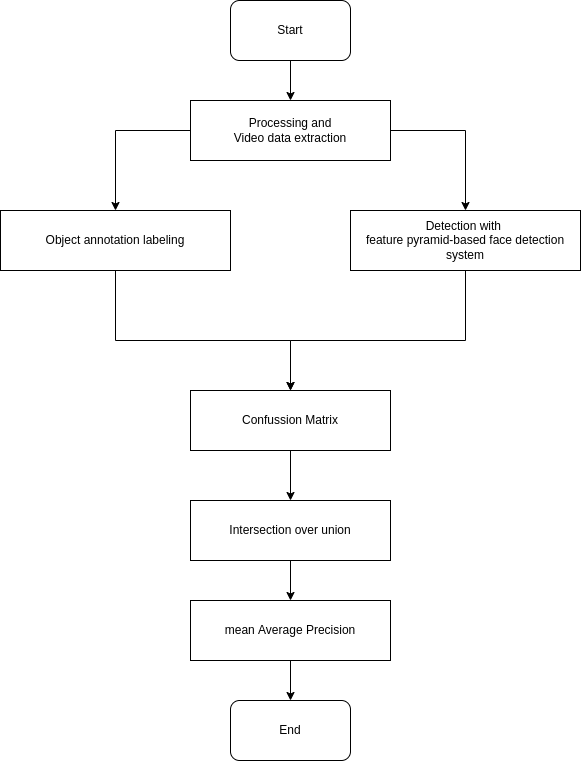

The diagram above was exported from draw.io. Its source (the exported page's mxGraphModel, read from the mxfile embedded in the PNG):
<mxGraphModel dx="868" dy="347" grid="1" gridSize="10" guides="1" tooltips="1" connect="1" arrows="1" fold="1" page="1" pageScale="1" pageWidth="850" pageHeight="1100" math="0" shadow="0">
  <root>
    <mxCell id="0" />
    <mxCell id="1" parent="0" />
    <mxCell id="iqyyBdSmJbuCQij2TQzM-1" value="Start" style="rounded=1;whiteSpace=wrap;html=1;" parent="1" vertex="1">
      <mxGeometry x="365" y="160" width="120" height="60" as="geometry" />
    </mxCell>
    <mxCell id="iqyyBdSmJbuCQij2TQzM-15" style="edgeStyle=orthogonalEdgeStyle;rounded=0;orthogonalLoop=1;jettySize=auto;html=1;exitX=0.5;exitY=1;exitDx=0;exitDy=0;entryX=0.5;entryY=0;entryDx=0;entryDy=0;" parent="1" target="iqyyBdSmJbuCQij2TQzM-6" edge="1">
      <mxGeometry relative="1" as="geometry">
        <mxPoint x="425" y="220" as="sourcePoint" />
      </mxGeometry>
    </mxCell>
    <mxCell id="GeEBKF4k5_EFU_MGsD_B-2" style="edgeStyle=orthogonalEdgeStyle;rounded=0;orthogonalLoop=1;jettySize=auto;html=1;exitX=1;exitY=0.5;exitDx=0;exitDy=0;entryX=0.5;entryY=0;entryDx=0;entryDy=0;" parent="1" source="iqyyBdSmJbuCQij2TQzM-6" target="GeEBKF4k5_EFU_MGsD_B-1" edge="1">
      <mxGeometry relative="1" as="geometry" />
    </mxCell>
    <mxCell id="GeEBKF4k5_EFU_MGsD_B-3" style="edgeStyle=orthogonalEdgeStyle;rounded=0;orthogonalLoop=1;jettySize=auto;html=1;exitX=0;exitY=0.5;exitDx=0;exitDy=0;" parent="1" source="iqyyBdSmJbuCQij2TQzM-6" target="iqyyBdSmJbuCQij2TQzM-11" edge="1">
      <mxGeometry relative="1" as="geometry" />
    </mxCell>
    <mxCell id="iqyyBdSmJbuCQij2TQzM-6" value="&lt;div&gt;Processing and&lt;/div&gt;&lt;div&gt;Video data extraction&lt;/div&gt;" style="rounded=0;whiteSpace=wrap;html=1;" parent="1" vertex="1">
      <mxGeometry x="325" y="260" width="200" height="60" as="geometry" />
    </mxCell>
    <mxCell id="GeEBKF4k5_EFU_MGsD_B-5" style="edgeStyle=orthogonalEdgeStyle;rounded=0;orthogonalLoop=1;jettySize=auto;html=1;exitX=0.5;exitY=1;exitDx=0;exitDy=0;" parent="1" source="iqyyBdSmJbuCQij2TQzM-11" target="iqyyBdSmJbuCQij2TQzM-26" edge="1">
      <mxGeometry relative="1" as="geometry">
        <Array as="points">
          <mxPoint x="250" y="500" />
          <mxPoint x="425" y="500" />
        </Array>
      </mxGeometry>
    </mxCell>
    <mxCell id="iqyyBdSmJbuCQij2TQzM-11" value="Object annotation labeling" style="rounded=0;whiteSpace=wrap;html=1;" parent="1" vertex="1">
      <mxGeometry x="135" y="370" width="230" height="60" as="geometry" />
    </mxCell>
    <mxCell id="iqyyBdSmJbuCQij2TQzM-32" style="edgeStyle=orthogonalEdgeStyle;rounded=0;orthogonalLoop=1;jettySize=auto;html=1;exitX=0.5;exitY=1;exitDx=0;exitDy=0;entryX=0.5;entryY=0;entryDx=0;entryDy=0;" parent="1" source="iqyyBdSmJbuCQij2TQzM-26" target="iqyyBdSmJbuCQij2TQzM-27" edge="1">
      <mxGeometry relative="1" as="geometry" />
    </mxCell>
    <mxCell id="iqyyBdSmJbuCQij2TQzM-26" value="Confussion Matrix" style="rounded=0;whiteSpace=wrap;html=1;" parent="1" vertex="1">
      <mxGeometry x="325" y="550" width="200" height="60" as="geometry" />
    </mxCell>
    <mxCell id="iqyyBdSmJbuCQij2TQzM-33" style="edgeStyle=orthogonalEdgeStyle;rounded=0;orthogonalLoop=1;jettySize=auto;html=1;exitX=0.5;exitY=1;exitDx=0;exitDy=0;entryX=0.5;entryY=0;entryDx=0;entryDy=0;" parent="1" source="iqyyBdSmJbuCQij2TQzM-27" target="iqyyBdSmJbuCQij2TQzM-28" edge="1">
      <mxGeometry relative="1" as="geometry">
        <Array as="points">
          <mxPoint x="425" y="710" />
          <mxPoint x="425" y="710" />
        </Array>
      </mxGeometry>
    </mxCell>
    <mxCell id="iqyyBdSmJbuCQij2TQzM-27" value="Intersection over union" style="rounded=0;whiteSpace=wrap;html=1;" parent="1" vertex="1">
      <mxGeometry x="325" y="660" width="200" height="60" as="geometry" />
    </mxCell>
    <mxCell id="GeEBKF4k5_EFU_MGsD_B-7" style="edgeStyle=orthogonalEdgeStyle;rounded=0;orthogonalLoop=1;jettySize=auto;html=1;exitX=0.5;exitY=1;exitDx=0;exitDy=0;entryX=0.5;entryY=0;entryDx=0;entryDy=0;" parent="1" source="iqyyBdSmJbuCQij2TQzM-28" target="GeEBKF4k5_EFU_MGsD_B-6" edge="1">
      <mxGeometry relative="1" as="geometry" />
    </mxCell>
    <mxCell id="iqyyBdSmJbuCQij2TQzM-28" value="mean Average Precision" style="rounded=0;whiteSpace=wrap;html=1;" parent="1" vertex="1">
      <mxGeometry x="325" y="760" width="200" height="60" as="geometry" />
    </mxCell>
    <mxCell id="GeEBKF4k5_EFU_MGsD_B-4" style="edgeStyle=orthogonalEdgeStyle;rounded=0;orthogonalLoop=1;jettySize=auto;html=1;exitX=0.5;exitY=1;exitDx=0;exitDy=0;entryX=0.5;entryY=0;entryDx=0;entryDy=0;" parent="1" source="GeEBKF4k5_EFU_MGsD_B-1" target="iqyyBdSmJbuCQij2TQzM-26" edge="1">
      <mxGeometry relative="1" as="geometry">
        <Array as="points">
          <mxPoint x="600" y="500" />
          <mxPoint x="425" y="500" />
        </Array>
      </mxGeometry>
    </mxCell>
    <mxCell id="GeEBKF4k5_EFU_MGsD_B-1" value="Detection with &lt;br&gt;feature pyramid-based face detection system" style="rounded=0;whiteSpace=wrap;html=1;" parent="1" vertex="1">
      <mxGeometry x="485" y="370" width="230" height="60" as="geometry" />
    </mxCell>
    <mxCell id="GeEBKF4k5_EFU_MGsD_B-6" value="End" style="rounded=1;whiteSpace=wrap;html=1;" parent="1" vertex="1">
      <mxGeometry x="365" y="860" width="120" height="60" as="geometry" />
    </mxCell>
  </root>
</mxGraphModel>